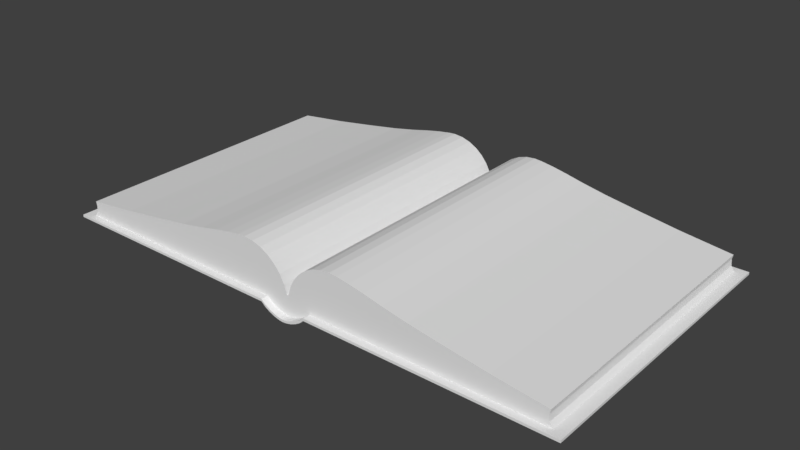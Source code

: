 # Source: CCGD_-_HUD_book_bs_no_camera.blend  (saved by Blender 2.79.0; exported with 4.5.12 LTS)
import bpy
from mathutils import Matrix  # noqa: F401  (used for matrix-valued properties, if any)

bpy.ops.wm.read_factory_settings(use_empty=True)
scene = bpy.context.scene
scene.name = 'Scene'

# ---- collections
col_collection_1 = bpy.data.collections.new('Collection 1'); scene.collection.children.link(col_collection_1)

# ---- materials (node trees are filled in below, after node groups)
mat_material_001 = bpy.data.materials.new('Material.001')
mat_material_001.alpha_threshold = 0.0
mat_material_001.use_transparent_shadow = False
mat_material_001.roughness = 0.5
mat_material_001.specular_intensity = 0.0
mat_material = bpy.data.materials.new('Material')
mat_material.alpha_threshold = 0.0
mat_material.use_transparent_shadow = False
mat_material.roughness = 0.5
mat_material.specular_intensity = 0.0

# ---- material node trees

# ---- world
world_world = bpy.data.worlds.new('World'); scene.world = world_world
world_world.color = (0.04955, 0.04955, 0.04955)
world_world.use_sun_shadow = False
world_world.sun_shadow_jitter_overblur = 0.0
world_world.cycles.sampling_method = 'MANUAL'

# ---- meshes
me_cylinder_001 = bpy.data.meshes.new('Cylinder.001')
me_cylinder_001.from_pydata([(1.0, 0.9989, 3.0), (1.161, 0.986, 3.0), (1.421, 0.9475, 3.0), (1.742, 0.8851, 3.0), (2.117, 0.8012, 3.0), (2.647, 0.6988, 3.0), (3.382, 0.5821, 3.0), (4.237, 0.4554, 3.0), (5.318, 0.3237, 3.0), (0.01921, 0.194, 3.0), (0.07612, 0.3816, 3.0), (0.1685, 0.5545, 3.0), (0.2929, 0.7061, 3.0), (0.4444, 0.8304, 3.0), (0.6173, 0.9228, 3.0), (0.8049, 0.9797, 3.0), (-1.0, 0.9989, 3.0), (-1.161, 0.986, 3.0), (-1.421, 0.9475, 3.0), (-1.742, 0.8851, 3.0), (-2.117, 0.8012, 3.0), (-2.647, 0.6988, 3.0), (-3.382, 0.5821, 3.0), (-4.237, 0.4554, 3.0), (-5.318, 0.3237, 3.0), (-0.01921, 0.194, 3.0), (-0.07612, 0.3816, 3.0), (-0.1685, 0.5545, 3.0), (-0.2929, 0.7061, 3.0), (-0.4444, 0.8304, 3.0), (-0.6173, 0.9228, 3.0), (-0.8049, 0.9797, 3.0), (1.0, 0.9989, 0.0), (1.0, 0.9989, -3.0), (1.161, 0.986, 0.0), (1.161, 0.986, -3.0), (1.421, 0.9475, 0.0), (1.421, 0.9475, -3.0), (1.742, 0.8851, 0.0), (1.742, 0.8851, -3.0), (2.117, 0.8012, 0.0), (2.117, 0.8012, -3.0), (2.647, 0.6988, 0.0), (2.647, 0.6988, -3.0), (3.382, 0.5821, 0.0), (3.382, 0.5821, -3.0), (4.237, 0.4554, 0.0), (4.237, 0.4554, -3.0), (5.318, 0.3237, 0.0), (5.318, 0.3237, -3.0), (0.01921, 0.194, 0.0), (0.01921, 0.194, -3.0), (0.07612, 0.3816, 0.0), (0.07612, 0.3816, -3.0), (0.1685, 0.5545, 0.0), (0.1685, 0.5545, -3.0), (0.2929, 0.7061, 0.0), (0.2929, 0.7061, -3.0), (0.4444, 0.8304, 0.0), (0.4444, 0.8304, -3.0), (0.6173, 0.9228, 0.0), (0.6173, 0.9228, -3.0), (0.8049, 0.9797, 0.0), (0.8049, 0.9797, -3.0), (-1.0, 0.9989, 0.0), (-1.0, 0.9989, -3.0), (-1.161, 0.986, 0.0), (-1.161, 0.986, -3.0), (-1.421, 0.9475, 0.0), (-1.421, 0.9475, -3.0), (-1.742, 0.8851, 0.0), (-1.742, 0.8851, -3.0), (-2.117, 0.8012, 0.0), (-2.117, 0.8012, -3.0), (-2.647, 0.6988, 0.0), (-2.647, 0.6988, -3.0), (-3.382, 0.5821, 0.0), (-3.382, 0.5821, -3.0), (-4.237, 0.4554, 0.0), (-4.237, 0.4554, -3.0), (-5.318, 0.3237, 0.0), (-5.318, 0.3237, -3.0), (-0.01921, 0.194, 0.0), (-0.01921, 0.194, -3.0), (-0.07612, 0.3816, 0.0), (-0.07612, 0.3816, -3.0), (-0.1685, 0.5545, 0.0), (-0.1685, 0.5545, -3.0), (-0.2929, 0.7061, 0.0), (-0.2929, 0.7061, -3.0), (-0.4444, 0.8304, 0.0), (-0.4444, 0.8304, -3.0), (-0.6173, 0.9228, 0.0), (-0.6173, 0.9228, -3.0), (-0.8049, 0.9797, 0.0), (-0.8049, 0.9797, -3.0), (1.0, 0.9979, 3.0), (1.161, 0.985, 3.0), (1.421, 0.9465, 3.0), (1.742, 0.8841, 3.0), (2.117, 0.8002, 3.0), (2.647, 0.6978, 3.0), (3.382, 0.5811, 3.0), (4.237, 0.4544, 3.0), (5.318, 0.3227, 3.0), (0.01921, 0.193, 3.0), (0.07612, 0.3806, 3.0), (0.1685, 0.5535, 3.0), (0.2929, 0.7051, 3.0), (0.4444, 0.8294, 3.0), (0.6173, 0.9218, 3.0), (0.8049, 0.9787, 3.0), (-1.0, 0.9979, 3.0), (-1.161, 0.985, 3.0), (-1.421, 0.9465, 3.0), (-1.742, 0.8841, 3.0), (-2.117, 0.8002, 3.0), (-2.647, 0.6978, 3.0), (-3.382, 0.5811, 3.0), (-4.237, 0.4544, 3.0), (-5.318, 0.3227, 3.0), (-0.01921, 0.193, 3.0), (-0.07612, 0.3806, 3.0), (-0.1685, 0.5535, 3.0), (-0.2929, 0.7051, 3.0), (-0.4444, 0.8294, 3.0), (-0.6173, 0.9218, 3.0), (-0.8049, 0.9787, 3.0), (1.0, 0.9979, 0.0), (1.0, 0.9979, -3.0), (1.161, 0.985, 0.0), (1.161, 0.985, -3.0), (1.421, 0.9465, 0.0), (1.421, 0.9465, -3.0), (1.742, 0.8841, 0.0), (1.742, 0.8841, -3.0), (2.117, 0.8002, 0.0), (2.117, 0.8002, -3.0), (2.647, 0.6978, 0.0), (2.647, 0.6978, -3.0), (3.382, 0.5811, 0.0), (3.382, 0.5811, -3.0), (4.237, 0.4544, 0.0), (4.237, 0.4544, -3.0), (5.318, 0.3227, 0.0), (5.318, 0.3227, -3.0), (0.01921, 0.193, 0.0), (0.01921, 0.193, -3.0), (0.07612, 0.3806, 0.0), (0.07612, 0.3806, -3.0), (0.1685, 0.5535, 0.0), (0.1685, 0.5535, -3.0), (0.2929, 0.7051, 0.0), (0.2929, 0.7051, -3.0), (0.4444, 0.8294, 0.0), (0.4444, 0.8294, -3.0), (0.6173, 0.9218, 0.0), (0.6173, 0.9218, -3.0), (0.8049, 0.9787, 0.0), (0.8049, 0.9787, -3.0), (-1.0, 0.9979, 0.0), (-1.0, 0.9979, -3.0), (-1.161, 0.985, 0.0), (-1.161, 0.985, -3.0), (-1.421, 0.9465, 0.0), (-1.421, 0.9465, -3.0), (-1.742, 0.8841, 0.0), (-1.742, 0.8841, -3.0), (-2.117, 0.8002, 0.0), (-2.117, 0.8002, -3.0), (-2.647, 0.6978, 0.0), (-2.647, 0.6978, -3.0), (-3.382, 0.5811, 0.0), (-3.382, 0.5811, -3.0), (-4.237, 0.4544, 0.0), (-4.237, 0.4544, -3.0), (-5.318, 0.3227, 0.0), (-5.318, 0.3227, -3.0), (-0.01921, 0.193, 0.0), (-0.01921, 0.193, -3.0), (-0.07612, 0.3806, 0.0), (-0.07612, 0.3806, -3.0), (-0.1685, 0.5535, 0.0), (-0.1685, 0.5535, -3.0), (-0.2929, 0.7051, 0.0), (-0.2929, 0.7051, -3.0), (-0.4444, 0.8294, 0.0), (-0.4444, 0.8294, -3.0), (-0.6173, 0.9218, 0.0), (-0.6173, 0.9218, -3.0), (-0.8049, 0.9787, 0.0), (-0.8049, 0.9787, -3.0)], [], [(32, 0, 1, 34), (34, 1, 2, 36), (36, 2, 3, 38), (38, 3, 4, 40), (40, 4, 5, 42), (42, 5, 6, 44), (44, 6, 7, 46), (46, 7, 8, 48), (50, 9, 10, 52), (52, 10, 11, 54), (54, 11, 12, 56), (56, 12, 13, 58), (58, 13, 14, 60), (60, 14, 15, 62), (62, 15, 0, 32), (64, 66, 17, 16), (66, 68, 18, 17), (68, 70, 19, 18), (70, 72, 20, 19), (72, 74, 21, 20), (74, 76, 22, 21), (76, 78, 23, 22), (78, 80, 24, 23), (82, 84, 26, 25), (84, 86, 27, 26), (86, 88, 28, 27), (88, 90, 29, 28), (90, 92, 30, 29), (92, 94, 31, 30), (94, 64, 16, 31), (32, 34, 35, 33), (34, 36, 37, 35), (36, 38, 39, 37), (38, 40, 41, 39), (40, 42, 43, 41), (42, 44, 45, 43), (44, 46, 47, 45), (46, 48, 49, 47), (50, 52, 53, 51), (52, 54, 55, 53), (54, 56, 57, 55), (56, 58, 59, 57), (58, 60, 61, 59), (60, 62, 63, 61), (62, 32, 33, 63), (64, 65, 67, 66), (66, 67, 69, 68), (68, 69, 71, 70), (70, 71, 73, 72), (72, 73, 75, 74), (74, 75, 77, 76), (76, 77, 79, 78), (78, 79, 81, 80), (82, 83, 85, 84), (84, 85, 87, 86), (86, 87, 89, 88), (88, 89, 91, 90), (90, 91, 93, 92), (92, 93, 95, 94), (94, 95, 65, 64), (128, 130, 97, 96), (130, 132, 98, 97), (132, 134, 99, 98), (134, 136, 100, 99), (136, 138, 101, 100), (138, 140, 102, 101), (140, 142, 103, 102), (142, 144, 104, 103), (146, 148, 106, 105), (148, 150, 107, 106), (150, 152, 108, 107), (152, 154, 109, 108), (154, 156, 110, 109), (156, 158, 111, 110), (158, 128, 96, 111), (160, 112, 113, 162), (162, 113, 114, 164), (164, 114, 115, 166), (166, 115, 116, 168), (168, 116, 117, 170), (170, 117, 118, 172), (172, 118, 119, 174), (174, 119, 120, 176), (178, 121, 122, 180), (180, 122, 123, 182), (182, 123, 124, 184), (184, 124, 125, 186), (186, 125, 126, 188), (188, 126, 127, 190), (190, 127, 112, 160), (128, 129, 131, 130), (130, 131, 133, 132), (132, 133, 135, 134), (134, 135, 137, 136), (136, 137, 139, 138), (138, 139, 141, 140), (140, 141, 143, 142), (142, 143, 145, 144), (146, 147, 149, 148), (148, 149, 151, 150), (150, 151, 153, 152), (152, 153, 155, 154), (154, 155, 157, 156), (156, 157, 159, 158), (158, 159, 129, 128), (160, 162, 163, 161), (162, 164, 165, 163), (164, 166, 167, 165), (166, 168, 169, 167), (168, 170, 171, 169), (170, 172, 173, 171), (172, 174, 175, 173), (174, 176, 177, 175), (178, 180, 181, 179), (180, 182, 183, 181), (182, 184, 185, 183), (184, 186, 187, 185), (186, 188, 189, 187), (188, 190, 191, 189), (190, 160, 161, 191)])
_uv = me_cylinder_001.uv_layers.new(name='UVMap')
_uv.uv.foreach_set('vector', [0.1251, 0.2505, 0.1251, 0.0007214, 0.1385, 0.0007213, 0.1385, 0.2505, 0.1385, 0.2505, 0.1385, 0.0007213, 0.1604, 0.0007213, 0.1604, 0.2505, 0.1604, 0.2505, 0.1604, 0.0007213, 0.1876, 0.0007213, 0.1876, 0.2505, 0.1876, 0.2505, 0.1876, 0.0007213, 0.2196, 0.0007213, 0.2196, 0.2505, 0.2196, 0.2505, 0.2196, 0.0007213, 0.2646, 0.0007213, 0.2646, 0.2505, 0.2646, 0.2505, 0.2646, 0.0007213, 0.3266, 0.0007213, 0.3266, 0.2505, 0.3266, 0.2505, 0.3266, 0.0007213, 0.3985, 0.0007213, 0.3985, 0.2505, 0.3985, 0.2505, 0.3985, 0.0007213, 0.4892, 0.0007214, 0.4892, 0.2505, 0.0108, 0.2505, 0.0108, 0.0007213, 0.02712, 0.0007213, 0.02712, 0.2505, 0.02712, 0.2505, 0.02712, 0.0007213, 0.04344, 0.0007213, 0.04344, 0.2505, 0.04344, 0.2505, 0.04344, 0.0007213, 0.05977, 0.0007213, 0.05977, 0.2505, 0.05977, 0.2505, 0.05977, 0.0007213, 0.07609, 0.0007213, 0.07609, 0.2505, 0.07609, 0.2505, 0.07609, 0.0007213, 0.09241, 0.0007213, 0.09241, 0.2505, 0.09241, 0.2505, 0.09241, 0.0007213, 0.1087, 0.0007213, 0.1087, 0.2505, 0.1087, 0.2505, 0.1087, 0.0007213, 0.1251, 0.0007214, 0.1251, 0.2505, 0.8643, 0.2503, 0.8509, 0.2503, 0.8509, 0.0004959, 0.8643, 0.0004959, 0.8509, 0.2503, 0.829, 0.2503, 0.829, 0.0004959, 0.8509, 0.0004959, 0.829, 0.2503, 0.8017, 0.2503, 0.8017, 0.0004959, 0.829, 0.0004959, 0.8017, 0.2503, 0.7698, 0.2503, 0.7698, 0.000496, 0.8017, 0.0004959, 0.7698, 0.2503, 0.7248, 0.2503, 0.7248, 0.0004961, 0.7698, 0.000496, 0.7248, 0.2503, 0.6628, 0.2503, 0.6628, 0.0004961, 0.7248, 0.0004961, 0.6628, 0.2503, 0.5908, 0.2503, 0.5908, 0.0004961, 0.6628, 0.0004961, 0.5908, 0.2503, 0.5002, 0.2503, 0.5002, 0.0004961, 0.5908, 0.0004961, 0.9786, 0.2503, 0.9623, 0.2503, 0.9623, 0.0004959, 0.9786, 0.0004958, 0.9623, 0.2503, 0.946, 0.2503, 0.946, 0.0004959, 0.9623, 0.0004959, 0.946, 0.2503, 0.9296, 0.2503, 0.9296, 0.0004959, 0.946, 0.0004959, 0.9296, 0.2503, 0.9133, 0.2503, 0.9133, 0.0004959, 0.9296, 0.0004959, 0.9133, 0.2503, 0.897, 0.2503, 0.897, 0.0004959, 0.9133, 0.0004959, 0.897, 0.2503, 0.8807, 0.2503, 0.8807, 0.0004959, 0.897, 0.0004959, 0.8807, 0.2503, 0.8643, 0.2503, 0.8643, 0.0004959, 0.8807, 0.0004959, 0.1251, 0.2505, 0.1385, 0.2505, 0.1385, 0.5003, 0.1251, 0.5003, 0.1385, 0.2505, 0.1604, 0.2505, 0.1604, 0.5003, 0.1385, 0.5003, 0.1604, 0.2505, 0.1876, 0.2505, 0.1876, 0.5003, 0.1604, 0.5003, 0.1876, 0.2505, 0.2196, 0.2505, 0.2196, 0.5003, 0.1876, 0.5003, 0.2196, 0.2505, 0.2646, 0.2505, 0.2646, 0.5003, 0.2196, 0.5003, 0.2646, 0.2505, 0.3266, 0.2505, 0.3266, 0.5003, 0.2646, 0.5003, 0.3266, 0.2505, 0.3985, 0.2505, 0.3985, 0.5003, 0.3266, 0.5003, 0.3985, 0.2505, 0.4892, 0.2505, 0.4892, 0.5003, 0.3985, 0.5003, 0.0108, 0.2505, 0.02712, 0.2505, 0.02712, 0.5003, 0.0108, 0.5003, 0.02712, 0.2505, 0.04344, 0.2505, 0.04345, 0.5003, 0.02712, 0.5003, 0.04344, 0.2505, 0.05977, 0.2505, 0.05977, 0.5003, 0.04345, 0.5003, 0.05977, 0.2505, 0.07609, 0.2505, 0.07609, 0.5003, 0.05977, 0.5003, 0.07609, 0.2505, 0.09241, 0.2505, 0.09242, 0.5003, 0.07609, 0.5003, 0.09241, 0.2505, 0.1087, 0.2505, 0.1087, 0.5003, 0.09242, 0.5003, 0.1087, 0.2505, 0.1251, 0.2505, 0.1251, 0.5003, 0.1087, 0.5003, 0.8643, 0.2503, 0.8643, 0.5001, 0.8509, 0.5001, 0.8509, 0.2503, 0.8509, 0.2503, 0.8509, 0.5001, 0.829, 0.5001, 0.829, 0.2503, 0.829, 0.2503, 0.829, 0.5001, 0.8017, 0.5001, 0.8017, 0.2503, 0.8017, 0.2503, 0.8017, 0.5001, 0.7698, 0.5001, 0.7698, 0.2503, 0.7698, 0.2503, 0.7698, 0.5001, 0.7248, 0.5001, 0.7248, 0.2503, 0.7248, 0.2503, 0.7248, 0.5001, 0.6628, 0.5001, 0.6628, 0.2503, 0.6628, 0.2503, 0.6628, 0.5001, 0.5908, 0.5001, 0.5908, 0.2503, 0.5908, 0.2503, 0.5908, 0.5001, 0.5002, 0.5001, 0.5002, 0.2503, 0.9786, 0.2503, 0.9786, 0.5001, 0.9623, 0.5001, 0.9623, 0.2503, 0.9623, 0.2503, 0.9623, 0.5001, 0.946, 0.5001, 0.946, 0.2503, 0.946, 0.2503, 0.946, 0.5001, 0.9296, 0.5001, 0.9296, 0.2503, 0.9296, 0.2503, 0.9296, 0.5001, 0.9133, 0.5001, 0.9133, 0.2503, 0.9133, 0.2503, 0.9133, 0.5001, 0.897, 0.5001, 0.897, 0.2503, 0.897, 0.2503, 0.897, 0.5001, 0.8807, 0.5001, 0.8807, 0.2503, 0.8807, 0.2503, 0.8807, 0.5001, 0.8643, 0.5001, 0.8643, 0.2503, 0.8431, 0.7502, 0.8297, 0.7502, 0.8297, 0.5003, 0.8431, 0.5003, 0.8297, 0.7502, 0.8078, 0.7502, 0.8078, 0.5003, 0.8297, 0.5003, 0.8078, 0.7502, 0.7805, 0.7502, 0.7805, 0.5003, 0.8078, 0.5003, 0.7805, 0.7502, 0.7486, 0.7502, 0.7486, 0.5003, 0.7805, 0.5003, 0.7486, 0.7502, 0.7036, 0.7502, 0.7036, 0.5003, 0.7486, 0.5003, 0.7036, 0.7502, 0.6416, 0.7502, 0.6416, 0.5003, 0.7036, 0.5003, 0.6416, 0.7502, 0.5696, 0.7502, 0.5696, 0.5003, 0.6416, 0.5003, 0.5696, 0.7502, 0.479, 0.7502, 0.479, 0.5003, 0.5696, 0.5003, 0.9574, 0.7502, 0.9411, 0.7502, 0.9411, 0.5003, 0.9574, 0.5003, 0.9411, 0.7502, 0.9247, 0.7502, 0.9247, 0.5003, 0.9411, 0.5003, 0.9247, 0.7502, 0.9084, 0.7502, 0.9084, 0.5003, 0.9247, 0.5003, 0.9084, 0.7502, 0.8921, 0.7502, 0.8921, 0.5003, 0.9084, 0.5003, 0.8921, 0.7502, 0.8758, 0.7502, 0.8758, 0.5003, 0.8921, 0.5003, 0.8758, 0.7502, 0.8595, 0.7502, 0.8595, 0.5003, 0.8758, 0.5003, 0.8595, 0.7502, 0.8431, 0.7502, 0.8431, 0.5003, 0.8595, 0.5003, 0.1145, 0.7502, 0.1145, 0.5003, 0.1279, 0.5003, 0.1279, 0.7502, 0.1279, 0.7502, 0.1279, 0.5003, 0.1498, 0.5003, 0.1498, 0.7502, 0.1498, 0.7502, 0.1498, 0.5003, 0.177, 0.5003, 0.177, 0.7502, 0.177, 0.7502, 0.177, 0.5003, 0.209, 0.5003, 0.209, 0.7502, 0.209, 0.7502, 0.209, 0.5003, 0.254, 0.5003, 0.254, 0.7502, 0.254, 0.7502, 0.254, 0.5003, 0.316, 0.5003, 0.316, 0.7502, 0.316, 0.7502, 0.316, 0.5003, 0.3879, 0.5003, 0.3879, 0.7502, 0.3879, 0.7502, 0.3879, 0.5003, 0.4786, 0.5003, 0.4786, 0.7502, 0.0001956, 0.7502, 0.0001956, 0.5003, 0.01652, 0.5003, 0.01652, 0.7502, 0.01652, 0.7502, 0.01652, 0.5003, 0.03284, 0.5003, 0.03284, 0.7502, 0.03284, 0.7502, 0.03284, 0.5003, 0.04917, 0.5003, 0.04917, 0.7502, 0.04917, 0.7502, 0.04917, 0.5003, 0.06549, 0.5003, 0.06549, 0.7502, 0.06549, 0.7502, 0.06549, 0.5003, 0.08181, 0.5003, 0.08181, 0.7502, 0.08181, 0.7502, 0.08181, 0.5003, 0.09814, 0.5003, 0.09814, 0.7502, 0.09814, 0.7502, 0.09814, 0.5003, 0.1145, 0.5003, 0.1145, 0.7502, 0.8431, 0.7502, 0.8431, 1.0, 0.8297, 1.0, 0.8297, 0.7502, 0.8297, 0.7502, 0.8297, 1.0, 0.8078, 1.0, 0.8078, 0.7502, 0.8078, 0.7502, 0.8078, 1.0, 0.7805, 1.0, 0.7805, 0.7502, 0.7805, 0.7502, 0.7805, 1.0, 0.7486, 1.0, 0.7486, 0.7502, 0.7486, 0.7502, 0.7486, 1.0, 0.7036, 1.0, 0.7036, 0.7502, 0.7036, 0.7502, 0.7036, 1.0, 0.6416, 1.0, 0.6416, 0.7502, 0.6416, 0.7502, 0.6416, 1.0, 0.5696, 1.0, 0.5696, 0.7502, 0.5696, 0.7502, 0.5696, 1.0, 0.479, 1.0, 0.479, 0.7502, 0.9574, 0.7502, 0.9574, 1.0, 0.9411, 1.0, 0.9411, 0.7502, 0.9411, 0.7502, 0.9411, 1.0, 0.9247, 1.0, 0.9247, 0.7502, 0.9247, 0.7502, 0.9247, 1.0, 0.9084, 1.0, 0.9084, 0.7502, 0.9084, 0.7502, 0.9084, 1.0, 0.8921, 1.0, 0.8921, 0.7502, 0.8921, 0.7502, 0.8921, 1.0, 0.8758, 1.0, 0.8758, 0.7502, 0.8758, 0.7502, 0.8758, 1.0, 0.8595, 1.0, 0.8595, 0.7502, 0.8595, 0.7502, 0.8595, 1.0, 0.8431, 1.0, 0.8431, 0.7502, 0.1145, 0.7502, 0.1279, 0.7502, 0.1279, 1.0, 0.1145, 1.0, 0.1279, 0.7502, 0.1498, 0.7502, 0.1498, 1.0, 0.1279, 1.0, 0.1498, 0.7502, 0.177, 0.7502, 0.177, 1.0, 0.1498, 1.0, 0.177, 0.7502, 0.209, 0.7502, 0.209, 1.0, 0.177, 1.0, 0.209, 0.7502, 0.254, 0.7502, 0.254, 1.0, 0.209, 1.0, 0.254, 0.7502, 0.316, 0.7502, 0.316, 1.0, 0.254, 1.0, 0.316, 0.7502, 0.3879, 0.7502, 0.3879, 1.0, 0.316, 1.0, 0.3879, 0.7502, 0.4786, 0.7502, 0.4786, 1.0, 0.3879, 1.0, 0.0001956, 0.7502, 0.01652, 0.7502, 0.01652, 1.0, 0.0001957, 1.0, 0.01652, 0.7502, 0.03284, 0.7502, 0.03284, 1.0, 0.01652, 1.0, 0.03284, 0.7502, 0.04917, 0.7502, 0.04917, 1.0, 0.03284, 1.0, 0.04917, 0.7502, 0.06549, 0.7502, 0.06549, 1.0, 0.04917, 1.0, 0.06549, 0.7502, 0.08181, 0.7502, 0.08181, 1.0, 0.06549, 1.0, 0.08181, 0.7502, 0.09814, 0.7502, 0.09814, 1.0, 0.08181, 1.0, 0.09814, 0.7502, 0.1145, 0.7502, 0.1145, 1.0, 0.09814, 1.0])
me_cylinder_001.materials.append(mat_material_001)
me_cylinder_001.use_remesh_preserve_volume = False
me_cylinder_001.use_remesh_preserve_attributes = False
me_cylinder_001.use_mirror_vertex_groups = False
me_cylinder_001.update()
me_cylinder = bpy.data.meshes.new('Cylinder')
me_cylinder.from_pydata([(1.0, 1.0, 3.0), (1.161, 0.987, 3.0), (1.421, 0.9486, 3.0), (1.742, 0.8862, 3.0), (2.117, 0.8022, 3.0), (2.647, 0.6999, 3.0), (3.382, 0.5831, 3.0), (4.237, 0.4565, 3.0), (5.318, 0.3247, 3.0), (5.38, 5.96e-08, 3.0), (5.309, 0.09975, 3.0), (5.299, 0.2324, 3.0), (0.01921, 0.1951, 3.0), (0.07612, 0.3827, 3.0), (0.1685, 0.5556, 3.0), (0.2929, 0.7071, 3.0), (0.4444, 0.8315, 3.0), (0.6173, 0.9239, 3.0), (0.8049, 0.9808, 3.0), (5.599, 5.96e-08, 3.15), (0.5, 1.013e-06, 3.15), (0.5, 5.364e-07, 3.0), (0.4231, -0.07211, 3.15), (0.4231, -0.07211, 3.0), (0.3154, -0.137, 3.15), (0.3154, -0.137, 3.0), (0.1981, -0.1865, 3.15), (0.1981, -0.1865, 3.0), (0.07986, -0.2158, 3.15), (0.07986, -0.2158, 3.0), (5.599, -0.05, 3.15), (0.5, -0.05, 3.15), (0.4231, -0.1221, 3.15), (0.3154, -0.187, 3.15), (0.1981, -0.2365, 3.15), (0.07986, -0.2658, 3.15), (-1.0, 1.0, 3.0), (-1.161, 0.987, 3.0), (-1.421, 0.9486, 3.0), (-1.742, 0.8862, 3.0), (-2.117, 0.8022, 3.0), (-2.647, 0.6999, 3.0), (-3.382, 0.5831, 3.0), (-4.237, 0.4565, 3.0), (-5.318, 0.3247, 3.0), (-5.38, 5.96e-08, 3.0), (-5.309, 0.09975, 3.0), (-5.299, 0.2324, 3.0), (0.0, 1.013e-06, 3.0), (-0.01921, 0.1951, 3.0), (-0.07612, 0.3827, 3.0), (-0.1685, 0.5556, 3.0), (-0.2929, 0.7071, 3.0), (-0.4444, 0.8315, 3.0), (-0.6173, 0.9239, 3.0), (-0.8049, 0.9808, 3.0), (-5.599, 5.96e-08, 3.15), (-0.5, 1.013e-06, 3.15), (-0.5, 5.364e-07, 3.0), (-0.4231, -0.07211, 3.15), (-0.4231, -0.07211, 3.0), (-0.3154, -0.137, 3.15), (-0.3154, -0.137, 3.0), (-0.1981, -0.1865, 3.15), (-0.1981, -0.1865, 3.0), (-0.07986, -0.2158, 3.15), (-0.07986, -0.2158, 3.0), (0.0, -0.2228, 3.15), (0.0, -0.2228, 3.0), (-5.599, -0.05, 3.15), (-0.5, -0.05, 3.15), (-0.4231, -0.1221, 3.15), (-0.3154, -0.187, 3.15), (-0.1981, -0.2365, 3.15), (-0.07986, -0.2658, 3.15), (0.0, -0.2728, 3.15), (1.0, 1.0, 0.0), (1.0, 1.0, -3.0), (1.161, 0.987, 0.0), (1.161, 0.987, -3.0), (1.421, 0.9486, 0.0), (1.421, 0.9486, -3.0), (1.742, 0.8862, 0.0), (1.742, 0.8862, -3.0), (2.117, 0.8022, 0.0), (2.117, 0.8022, -3.0), (2.647, 0.6999, 0.0), (2.647, 0.6999, -3.0), (3.382, 0.5831, 0.0), (3.382, 0.5831, -3.0), (4.237, 0.4565, 0.0), (4.237, 0.4565, -3.0), (5.318, 0.3247, 0.0), (5.318, 0.3247, -3.0), (5.38, 5.96e-08, -3.0), (5.38, 0.0, 0.0), (5.309, 0.09975, 0.0), (5.309, 0.09975, -3.0), (5.299, 0.2324, -3.0), (5.299, 0.2324, 0.0), (0.01921, 0.1951, 0.0), (0.01921, 0.1951, -3.0), (0.07612, 0.3827, 0.0), (0.07612, 0.3827, -3.0), (0.1685, 0.5556, 0.0), (0.1685, 0.5556, -3.0), (0.2929, 0.7071, 0.0), (0.2929, 0.7071, -3.0), (0.4444, 0.8315, 0.0), (0.4444, 0.8315, -3.0), (0.6173, 0.9239, 0.0), (0.6173, 0.9239, -3.0), (0.8049, 0.9808, 0.0), (0.8049, 0.9808, -3.0), (5.599, 5.96e-08, -3.15), (5.599, 0.0, 0.0), (0.5, 1.013e-06, -3.15), (0.5, 5.364e-07, -3.0), (0.4231, -0.07211, -3.15), (0.4231, -0.07211, -3.0), (0.3154, -0.137, -3.15), (0.3154, -0.137, -3.0), (0.1981, -0.1865, -3.15), (0.1981, -0.1865, -3.0), (0.07986, -0.2158, -3.15), (0.07986, -0.2158, -3.0), (5.599, -0.05, -3.15), (5.599, -0.05, 0.0), (0.5, -0.05, -3.15), (0.4231, -0.1221, -3.15), (0.3154, -0.187, -3.15), (0.1981, -0.2365, -3.15), (0.07986, -0.2658, -3.15), (-1.0, 1.0, 0.0), (-1.0, 1.0, -3.0), (-1.161, 0.987, 0.0), (-1.161, 0.987, -3.0), (-1.421, 0.9486, 0.0), (-1.421, 0.9486, -3.0), (-1.742, 0.8862, 0.0), (-1.742, 0.8862, -3.0), (-2.117, 0.8022, 0.0), (-2.117, 0.8022, -3.0), (-2.647, 0.6999, 0.0), (-2.647, 0.6999, -3.0), (-3.382, 0.5831, 0.0), (-3.382, 0.5831, -3.0), (-4.237, 0.4565, 0.0), (-4.237, 0.4565, -3.0), (-5.318, 0.3247, 0.0), (-5.318, 0.3247, -3.0), (-5.38, 5.96e-08, -3.0), (-5.38, 0.0, 0.0), (-5.309, 0.09975, 0.0), (-5.309, 0.09975, -3.0), (-5.299, 0.2324, -3.0), (-5.299, 0.2324, 0.0), (0.0, 1.013e-06, 0.0), (0.0, 1.013e-06, -3.0), (-0.01921, 0.1951, 0.0), (-0.01921, 0.1951, -3.0), (-0.07612, 0.3827, 0.0), (-0.07612, 0.3827, -3.0), (-0.1685, 0.5556, 0.0), (-0.1685, 0.5556, -3.0), (-0.2929, 0.7071, 0.0), (-0.2929, 0.7071, -3.0), (-0.4444, 0.8315, 0.0), (-0.4444, 0.8315, -3.0), (-0.6173, 0.9239, 0.0), (-0.6173, 0.9239, -3.0), (-0.8049, 0.9808, 0.0), (-0.8049, 0.9808, -3.0), (-5.599, 5.96e-08, -3.15), (-5.599, 0.0, 0.0), (-0.5, 1.013e-06, -3.15), (-0.5, 5.364e-07, -3.0), (-0.4231, -0.07211, -3.15), (-0.4231, -0.07211, -3.0), (-0.3154, -0.137, -3.15), (-0.3154, -0.137, -3.0), (-0.1981, -0.1865, -3.15), (-0.1981, -0.1865, -3.0), (-0.07986, -0.2158, -3.15), (-0.07986, -0.2158, -3.0), (0.0, -0.2228, -3.15), (0.0, -0.2228, -3.0), (-5.599, -0.05, -3.15), (-5.599, -0.05, 0.0), (-0.5, -0.05, -3.15), (-0.4231, -0.1221, -3.15), (-0.3154, -0.187, -3.15), (-0.1981, -0.2365, -3.15), (-0.07986, -0.2658, -3.15), (0.0, -0.2728, -3.15)], [(48, 157), (157, 100), (157, 159), (158, 157)], [(76, 0, 1, 78), (78, 1, 2, 80), (80, 2, 3, 82), (82, 3, 4, 84), (84, 4, 5, 86), (86, 5, 6, 88), (88, 6, 7, 90), (90, 7, 8, 92), (96, 10, 9, 95), (99, 11, 10, 96), (92, 8, 11, 99), (48, 12, 49), (100, 12, 13, 102), (102, 13, 14, 104), (104, 14, 15, 106), (106, 15, 16, 108), (108, 16, 17, 110), (110, 17, 18, 112), (112, 18, 0, 76), (20, 19, 9, 21), (95, 9, 19, 115), (20, 21, 23, 22), (22, 23, 25, 24), (24, 25, 27, 26), (26, 27, 29, 28), (28, 29, 68, 67), (115, 19, 30, 127), (22, 24, 33, 32), (28, 67, 75, 35), (24, 26, 34, 33), (19, 20, 31, 30), (20, 22, 32, 31), (26, 28, 35, 34), (10, 11, 13, 12), (11, 8, 14, 13), (8, 7, 15, 14), (7, 6, 16, 15), (6, 5, 17, 16), (5, 4, 18, 17), (4, 3, 0, 18), (1, 0, 3, 2), (133, 135, 37, 36), (135, 137, 38, 37), (137, 139, 39, 38), (139, 141, 40, 39), (141, 143, 41, 40), (143, 145, 42, 41), (145, 147, 43, 42), (147, 149, 44, 43), (153, 152, 45, 46), (156, 153, 46, 47), (149, 156, 47, 44), (158, 160, 101), (159, 161, 50, 49), (161, 163, 51, 50), (163, 165, 52, 51), (165, 167, 53, 52), (167, 169, 54, 53), (169, 171, 55, 54), (171, 133, 36, 55), (57, 58, 45, 56), (152, 174, 56, 45), (57, 59, 60, 58), (59, 61, 62, 60), (61, 63, 64, 62), (63, 65, 66, 64), (65, 67, 68, 66), (174, 188, 69, 56), (59, 71, 72, 61), (65, 74, 75, 67), (61, 72, 73, 63), (56, 69, 70, 57), (57, 70, 71, 59), (63, 73, 74, 65), (46, 49, 50, 47), (47, 50, 51, 44), (44, 51, 52, 43), (43, 52, 53, 42), (42, 53, 54, 41), (41, 54, 55, 40), (40, 55, 36, 39), (37, 38, 39, 36), (76, 78, 79, 77), (78, 80, 81, 79), (80, 82, 83, 81), (82, 84, 85, 83), (84, 86, 87, 85), (86, 88, 89, 87), (88, 90, 91, 89), (90, 92, 93, 91), (96, 95, 94, 97), (99, 96, 97, 98), (92, 99, 98, 93), (100, 101, 160, 159), (100, 102, 103, 101), (102, 104, 105, 103), (104, 106, 107, 105), (106, 108, 109, 107), (108, 110, 111, 109), (110, 112, 113, 111), (112, 76, 77, 113), (116, 117, 94, 114), (95, 115, 114, 94), (116, 118, 119, 117), (118, 120, 121, 119), (120, 122, 123, 121), (122, 124, 125, 123), (124, 185, 186, 125), (115, 127, 126, 114), (118, 129, 130, 120), (124, 132, 194, 185), (120, 130, 131, 122), (114, 126, 128, 116), (116, 128, 129, 118), (122, 131, 132, 124), (97, 101, 103, 98), (98, 103, 105, 93), (93, 105, 107, 91), (91, 107, 109, 89), (89, 109, 111, 87), (87, 111, 113, 85), (85, 113, 77, 83), (79, 81, 83, 77), (133, 134, 136, 135), (135, 136, 138, 137), (137, 138, 140, 139), (139, 140, 142, 141), (141, 142, 144, 143), (143, 144, 146, 145), (145, 146, 148, 147), (147, 148, 150, 149), (153, 154, 151, 152), (156, 155, 154, 153), (149, 150, 155, 156), (100, 159, 49, 12), (159, 160, 162, 161), (161, 162, 164, 163), (163, 164, 166, 165), (165, 166, 168, 167), (167, 168, 170, 169), (169, 170, 172, 171), (171, 172, 134, 133), (175, 173, 151, 176), (152, 151, 173, 174), (175, 176, 178, 177), (177, 178, 180, 179), (179, 180, 182, 181), (181, 182, 184, 183), (183, 184, 186, 185), (174, 173, 187, 188), (177, 179, 191, 190), (183, 185, 194, 193), (179, 181, 192, 191), (173, 175, 189, 187), (175, 177, 190, 189), (181, 183, 193, 192), (154, 155, 162, 160), (155, 150, 164, 162), (150, 148, 166, 164), (148, 146, 168, 166), (146, 144, 170, 168), (144, 142, 172, 170), (142, 140, 134, 172), (136, 134, 140, 138), (10, 12, 21, 9), (12, 48, 21), (48, 49, 58), (45, 58, 49, 46), (48, 23, 21), (23, 48, 25), (27, 25, 48), (48, 58, 60), (60, 62, 48), (64, 48, 62), (66, 48, 64), (68, 48, 66), (68, 29, 48), (29, 27, 48), (158, 176, 160), (158, 101, 117), (151, 154, 160, 176), (94, 117, 101, 97), (158, 117, 119), (119, 121, 158), (123, 158, 121), (125, 158, 123), (186, 158, 125), (186, 184, 158), (184, 182, 158), (182, 180, 158), (180, 178, 158), (158, 178, 176), (30, 31, 128, 126, 127), (31, 32, 129, 128), (32, 33, 130, 129), (33, 34, 131, 130), (34, 35, 132, 131), (35, 75, 194, 132), (74, 193, 194, 75), (73, 192, 193, 74), (72, 191, 192, 73), (71, 190, 191, 72), (70, 189, 190, 71), (69, 188, 187, 189, 70)])
_uv = me_cylinder.uv_layers.new(name='UVMap')
_uv.uv.foreach_set('vector', [0.4965, 0.2022, 0.4965, 0.02134, 0.5063, 0.02134, 0.5063, 0.2022, 0.5063, 0.2022, 0.5063, 0.02134, 0.5221, 0.02134, 0.5221, 0.2022, 0.5221, 0.2022, 0.5221, 0.02134, 0.5418, 0.02134, 0.5418, 0.2022, 0.5418, 0.2022, 0.5418, 0.02134, 0.565, 0.02134, 0.565, 0.2022, 0.565, 0.2022, 0.565, 0.02134, 0.5975, 0.02134, 0.5975, 0.2022, 0.5975, 0.2022, 0.5975, 0.02134, 0.6424, 0.02134, 0.6424, 0.2022, 0.6424, 0.2022, 0.6424, 0.02134, 0.6945, 0.02134, 0.6945, 0.2022, 0.6945, 0.2022, 0.6945, 0.02134, 0.7601, 0.02134, 0.7601, 0.2022, 0.9284, 0.6852, 0.9284, 0.5182, 0.9352, 0.5182, 0.9352, 0.6852, 0.921, 0.6852, 0.921, 0.5182, 0.9284, 0.5182, 0.9284, 0.6852, 0.9157, 0.6852, 0.9157, 0.5182, 0.921, 0.5182, 0.921, 0.6852, 0.868, 0.683, 0.8571, 0.6841, 0.8571, 0.682, 0.4138, 0.2022, 0.4138, 0.02134, 0.4256, 0.02134, 0.4256, 0.2022, 0.4256, 0.2022, 0.4256, 0.02134, 0.4375, 0.02134, 0.4375, 0.2022, 0.4375, 0.2022, 0.4375, 0.02134, 0.4493, 0.02134, 0.4493, 0.2022, 0.4493, 0.2022, 0.4493, 0.02134, 0.4611, 0.02134, 0.4611, 0.2022, 0.4611, 0.2022, 0.4611, 0.02134, 0.4729, 0.02134, 0.4729, 0.2022, 0.4729, 0.2022, 0.4729, 0.02134, 0.4847, 0.02134, 0.4847, 0.2022, 0.4847, 0.2022, 0.4847, 0.02134, 0.4965, 0.02134, 0.4965, 0.2022, 0.4353, 0.5229, 0.7334, 0.5276, 0.7204, 0.5362, 0.4351, 0.5318, 0.7215, 0.7139, 0.7204, 0.5362, 0.7334, 0.5276, 0.7347, 0.7139, 0.4353, 0.5229, 0.4351, 0.5318, 0.4289, 0.5318, 0.4291, 0.5227, 0.4291, 0.5227, 0.4289, 0.5318, 0.4212, 0.5317, 0.4214, 0.5224, 0.4214, 0.5224, 0.4212, 0.5317, 0.4133, 0.5318, 0.4134, 0.5221, 0.4134, 0.5221, 0.4133, 0.5318, 0.4056, 0.5319, 0.4054, 0.5218, 0.4054, 0.5218, 0.4056, 0.5319, 0.3997, 0.532, 0.3998, 0.5218, 0.9475, 0.6854, 0.9472, 0.8526, 0.9443, 0.8526, 0.9446, 0.6854, 0.772, 0.7126, 0.7767, 0.7049, 0.7803, 0.7049, 0.7756, 0.7126, 0.7823, 0.688, 0.7828, 0.6823, 0.7864, 0.6823, 0.7859, 0.688, 0.7767, 0.7049, 0.7802, 0.6965, 0.7838, 0.6965, 0.7803, 0.7049, 0.7656, 0.9238, 0.7668, 0.7182, 0.7704, 0.7182, 0.7692, 0.9238, 0.7668, 0.7182, 0.772, 0.7126, 0.7756, 0.7126, 0.7704, 0.7182, 0.7802, 0.6965, 0.7823, 0.688, 0.7859, 0.688, 0.7838, 0.6965, 0.8624, 0.9785, 0.855, 0.978, 0.8467, 0.6873, 0.8571, 0.6841, 0.855, 0.978, 0.8499, 0.979, 0.8371, 0.6924, 0.8467, 0.6873, 0.8499, 0.979, 0.8426, 0.9189, 0.8286, 0.6993, 0.8371, 0.6924, 0.8426, 0.9189, 0.8355, 0.8713, 0.8217, 0.7078, 0.8286, 0.6993, 0.8355, 0.8713, 0.829, 0.8304, 0.8166, 0.7174, 0.8217, 0.7078, 0.829, 0.8304, 0.8233, 0.8008, 0.8134, 0.7278, 0.8166, 0.7174, 0.8233, 0.8008, 0.8187, 0.78, 0.8123, 0.7387, 0.8134, 0.7278, 0.813, 0.7476, 0.8123, 0.7387, 0.8187, 0.78, 0.8152, 0.7621, 0.328, 0.2022, 0.3182, 0.2022, 0.3182, 0.02133, 0.328, 0.02133, 0.3182, 0.2022, 0.3024, 0.2022, 0.3024, 0.02133, 0.3182, 0.02133, 0.3024, 0.2022, 0.2826, 0.2022, 0.2826, 0.02133, 0.3024, 0.02133, 0.2826, 0.2022, 0.2595, 0.2022, 0.2595, 0.02133, 0.2826, 0.02133, 0.2595, 0.2022, 0.227, 0.2022, 0.227, 0.02133, 0.2595, 0.02133, 0.227, 0.2022, 0.1821, 0.2022, 0.1821, 0.02133, 0.227, 0.02133, 0.1821, 0.2022, 0.13, 0.2022, 0.13, 0.02133, 0.1821, 0.02133, 0.13, 0.2022, 0.06434, 0.2022, 0.06434, 0.02133, 0.13, 0.02133, 0.9284, 0.6852, 0.9352, 0.6852, 0.9352, 0.8522, 0.9284, 0.8522, 0.921, 0.6852, 0.9284, 0.6852, 0.9284, 0.8522, 0.921, 0.8522, 0.9157, 0.6852, 0.921, 0.6852, 0.921, 0.8522, 0.9157, 0.8522, 0.868, 0.683, 0.8571, 0.6841, 0.8571, 0.682, 0.4107, 0.2022, 0.3989, 0.2022, 0.3989, 0.02133, 0.4107, 0.02133, 0.3989, 0.2022, 0.387, 0.2022, 0.387, 0.02133, 0.3989, 0.02133, 0.387, 0.2022, 0.3752, 0.2022, 0.3752, 0.02133, 0.387, 0.02133, 0.3752, 0.2022, 0.3634, 0.2022, 0.3634, 0.02133, 0.3752, 0.02133, 0.3634, 0.2022, 0.3516, 0.2022, 0.3516, 0.02133, 0.3634, 0.02133, 0.3516, 0.2022, 0.3398, 0.2022, 0.3398, 0.02133, 0.3516, 0.02133, 0.3398, 0.2022, 0.328, 0.2022, 0.328, 0.02133, 0.3398, 0.02133, 0.3639, 0.5223, 0.364, 0.5316, 0.06465, 0.531, 0.05127, 0.5218, 0.06426, 0.7144, 0.05088, 0.7143, 0.05127, 0.5218, 0.06465, 0.531, 0.3639, 0.5223, 0.3704, 0.5223, 0.3704, 0.5316, 0.364, 0.5316, 0.3704, 0.5223, 0.3782, 0.5221, 0.3782, 0.5316, 0.3704, 0.5316, 0.3782, 0.5221, 0.3862, 0.522, 0.3862, 0.5316, 0.3782, 0.5316, 0.3862, 0.522, 0.3942, 0.5218, 0.3939, 0.5319, 0.3862, 0.5316, 0.3942, 0.5218, 0.3998, 0.5218, 0.3997, 0.532, 0.3939, 0.5319, 0.9443, 0.6854, 0.9472, 0.6854, 0.9475, 0.8526, 0.9446, 0.8526, 0.772, 0.6519, 0.7756, 0.6519, 0.7803, 0.6596, 0.7767, 0.6596, 0.7823, 0.6765, 0.7859, 0.6765, 0.7864, 0.6823, 0.7828, 0.6823, 0.7767, 0.6596, 0.7803, 0.6596, 0.7838, 0.668, 0.7802, 0.668, 0.7653, 0.4407, 0.7689, 0.4407, 0.7704, 0.6464, 0.7668, 0.6464, 0.7668, 0.6464, 0.7704, 0.6464, 0.7756, 0.6519, 0.772, 0.6519, 0.7802, 0.668, 0.7838, 0.668, 0.7859, 0.6765, 0.7823, 0.6765, 0.8624, 0.3875, 0.8571, 0.682, 0.8467, 0.6788, 0.855, 0.3881, 0.855, 0.3881, 0.8467, 0.6788, 0.8371, 0.6736, 0.8499, 0.387, 0.8499, 0.387, 0.8371, 0.6736, 0.8286, 0.6667, 0.8426, 0.4472, 0.8426, 0.4472, 0.8286, 0.6667, 0.8217, 0.6583, 0.8355, 0.4948, 0.8355, 0.4948, 0.8217, 0.6583, 0.8166, 0.6487, 0.829, 0.5357, 0.829, 0.5357, 0.8166, 0.6487, 0.8134, 0.6382, 0.8233, 0.5652, 0.8233, 0.5652, 0.8134, 0.6382, 0.8123, 0.6274, 0.8187, 0.586, 0.813, 0.6184, 0.8152, 0.6039, 0.8187, 0.586, 0.8123, 0.6274, 0.4965, 0.2022, 0.5063, 0.2022, 0.5063, 0.383, 0.4965, 0.383, 0.5063, 0.2022, 0.5221, 0.2022, 0.5221, 0.383, 0.5063, 0.383, 0.5221, 0.2022, 0.5418, 0.2022, 0.5418, 0.383, 0.5221, 0.383, 0.5418, 0.2022, 0.565, 0.2022, 0.565, 0.383, 0.5418, 0.383, 0.565, 0.2022, 0.5975, 0.2022, 0.5975, 0.383, 0.565, 0.383, 0.5975, 0.2022, 0.6424, 0.2022, 0.6424, 0.383, 0.5975, 0.383, 0.6424, 0.2022, 0.6945, 0.2022, 0.6945, 0.383, 0.6424, 0.383, 0.6945, 0.2022, 0.7601, 0.2022, 0.7601, 0.383, 0.6945, 0.383, 0.9284, 0.6852, 0.9352, 0.6852, 0.9352, 0.8522, 0.9284, 0.8522, 0.921, 0.6852, 0.9284, 0.6852, 0.9284, 0.8522, 0.921, 0.8522, 0.9157, 0.6852, 0.921, 0.6852, 0.921, 0.8522, 0.9157, 0.8522, 0.4138, 0.2022, 0.4138, 0.383, 0.4107, 0.383, 0.4107, 0.2022, 0.4138, 0.2022, 0.4256, 0.2022, 0.4256, 0.383, 0.4138, 0.383, 0.4256, 0.2022, 0.4375, 0.2022, 0.4375, 0.383, 0.4256, 0.383, 0.4375, 0.2022, 0.4493, 0.2022, 0.4493, 0.383, 0.4375, 0.383, 0.4493, 0.2022, 0.4611, 0.2022, 0.4611, 0.383, 0.4493, 0.383, 0.4611, 0.2022, 0.4729, 0.2022, 0.4729, 0.383, 0.4611, 0.383, 0.4729, 0.2022, 0.4847, 0.2022, 0.4847, 0.383, 0.4729, 0.383, 0.4847, 0.2022, 0.4965, 0.2022, 0.4965, 0.383, 0.4847, 0.383, 0.4344, 0.9109, 0.4354, 0.9017, 0.7224, 0.8988, 0.7359, 0.9076, 0.7215, 0.7139, 0.7347, 0.7139, 0.7359, 0.9076, 0.7224, 0.8988, 0.4344, 0.9109, 0.4274, 0.91, 0.4284, 0.8999, 0.4354, 0.9017, 0.4274, 0.91, 0.4197, 0.9093, 0.4202, 0.8997, 0.4284, 0.8999, 0.4197, 0.9093, 0.4118, 0.9091, 0.4121, 0.8994, 0.4202, 0.8997, 0.4118, 0.9091, 0.4039, 0.9091, 0.4043, 0.8991, 0.4121, 0.8994, 0.4039, 0.9091, 0.3984, 0.9091, 0.3985, 0.8989, 0.4043, 0.8991, 0.9475, 0.6854, 0.9446, 0.6854, 0.9443, 0.5182, 0.9472, 0.5182, 0.772, 0.6519, 0.7756, 0.6519, 0.7803, 0.6596, 0.7767, 0.6596, 0.7823, 0.6765, 0.7859, 0.6765, 0.7864, 0.6823, 0.7828, 0.6823, 0.7767, 0.6596, 0.7803, 0.6596, 0.7838, 0.668, 0.7802, 0.668, 0.7653, 0.4407, 0.7689, 0.4407, 0.7704, 0.6464, 0.7668, 0.6464, 0.7668, 0.6464, 0.7704, 0.6464, 0.7756, 0.6519, 0.772, 0.6519, 0.7802, 0.668, 0.7838, 0.668, 0.7859, 0.6765, 0.7823, 0.6765, 0.8624, 0.3875, 0.8571, 0.682, 0.8467, 0.6788, 0.855, 0.3881, 0.855, 0.3881, 0.8467, 0.6788, 0.8371, 0.6736, 0.8499, 0.387, 0.8499, 0.387, 0.8371, 0.6736, 0.8286, 0.6667, 0.8426, 0.4472, 0.8426, 0.4472, 0.8286, 0.6667, 0.8217, 0.6583, 0.8355, 0.4948, 0.8355, 0.4948, 0.8217, 0.6583, 0.8166, 0.6487, 0.829, 0.5357, 0.829, 0.5357, 0.8166, 0.6487, 0.8134, 0.6382, 0.8233, 0.5652, 0.8233, 0.5652, 0.8134, 0.6382, 0.8123, 0.6274, 0.8187, 0.586, 0.813, 0.6184, 0.8152, 0.6039, 0.8187, 0.586, 0.8123, 0.6274, 0.328, 0.2022, 0.328, 0.383, 0.3182, 0.383, 0.3182, 0.2022, 0.3182, 0.2022, 0.3182, 0.383, 0.3024, 0.383, 0.3024, 0.2022, 0.3024, 0.2022, 0.3024, 0.383, 0.2826, 0.383, 0.2826, 0.2022, 0.2826, 0.2022, 0.2826, 0.383, 0.2595, 0.383, 0.2595, 0.2022, 0.2595, 0.2022, 0.2595, 0.383, 0.227, 0.383, 0.227, 0.2022, 0.227, 0.2022, 0.227, 0.383, 0.1821, 0.383, 0.1821, 0.2022, 0.1821, 0.2022, 0.1821, 0.383, 0.13, 0.383, 0.13, 0.2022, 0.13, 0.2022, 0.13, 0.383, 0.06434, 0.383, 0.06434, 0.2022, 0.9284, 0.6852, 0.9284, 0.5182, 0.9352, 0.5182, 0.9352, 0.6852, 0.921, 0.6852, 0.921, 0.5182, 0.9284, 0.5182, 0.9284, 0.6852, 0.9157, 0.6852, 0.9157, 0.5182, 0.921, 0.5182, 0.921, 0.6852, 0.4138, 0.2022, 0.4107, 0.2022, 0.4107, 0.02133, 0.4138, 0.02134, 0.4107, 0.2022, 0.4107, 0.383, 0.3989, 0.383, 0.3989, 0.2022, 0.3989, 0.2022, 0.3989, 0.383, 0.387, 0.383, 0.387, 0.2022, 0.387, 0.2022, 0.387, 0.383, 0.3752, 0.383, 0.3752, 0.2022, 0.3752, 0.2022, 0.3752, 0.383, 0.3634, 0.383, 0.3634, 0.2022, 0.3634, 0.2022, 0.3634, 0.383, 0.3516, 0.383, 0.3516, 0.2022, 0.3516, 0.2022, 0.3516, 0.383, 0.3398, 0.383, 0.3398, 0.2022, 0.3398, 0.2022, 0.3398, 0.383, 0.328, 0.383, 0.328, 0.2022, 0.3626, 0.9083, 0.05007, 0.9069, 0.06351, 0.8977, 0.3627, 0.899, 0.06426, 0.7144, 0.06351, 0.8977, 0.05007, 0.9069, 0.05088, 0.7143, 0.3626, 0.9083, 0.3627, 0.899, 0.3692, 0.8991, 0.3691, 0.9084, 0.3691, 0.9084, 0.3692, 0.8991, 0.377, 0.8991, 0.3769, 0.9085, 0.3769, 0.9085, 0.377, 0.8991, 0.385, 0.8991, 0.3849, 0.9088, 0.3849, 0.9088, 0.385, 0.8991, 0.3927, 0.899, 0.3928, 0.909, 0.3928, 0.909, 0.3927, 0.899, 0.3985, 0.8989, 0.3984, 0.9091, 0.9443, 0.6854, 0.9446, 0.5182, 0.9475, 0.5182, 0.9472, 0.6854, 0.772, 0.7126, 0.7767, 0.7049, 0.7803, 0.7049, 0.7756, 0.7126, 0.7823, 0.688, 0.7828, 0.6823, 0.7864, 0.6823, 0.7859, 0.688, 0.7767, 0.7049, 0.7802, 0.6965, 0.7838, 0.6965, 0.7803, 0.7049, 0.7656, 0.9238, 0.7668, 0.7182, 0.7704, 0.7182, 0.7692, 0.9238, 0.7668, 0.7182, 0.772, 0.7126, 0.7756, 0.7126, 0.7704, 0.7182, 0.7802, 0.6965, 0.7823, 0.688, 0.7859, 0.688, 0.7838, 0.6965, 0.8624, 0.9785, 0.855, 0.978, 0.8467, 0.6873, 0.8571, 0.6841, 0.855, 0.978, 0.8499, 0.979, 0.8371, 0.6924, 0.8467, 0.6873, 0.8499, 0.979, 0.8426, 0.9189, 0.8286, 0.6993, 0.8371, 0.6924, 0.8426, 0.9189, 0.8355, 0.8713, 0.8217, 0.7078, 0.8286, 0.6993, 0.8355, 0.8713, 0.829, 0.8304, 0.8166, 0.7174, 0.8217, 0.7078, 0.829, 0.8304, 0.8233, 0.8008, 0.8134, 0.7278, 0.8166, 0.7174, 0.8233, 0.8008, 0.8187, 0.78, 0.8123, 0.7387, 0.8134, 0.7278, 0.813, 0.7476, 0.8123, 0.7387, 0.8187, 0.78, 0.8152, 0.7621, 0.8624, 0.9785, 0.8571, 0.6841, 0.868, 0.7109, 0.868, 0.9825, 0.8571, 0.6841, 0.868, 0.683, 0.868, 0.7109, 0.868, 0.683, 0.8571, 0.682, 0.868, 0.6552, 0.868, 0.3836, 0.868, 0.6552, 0.8571, 0.682, 0.8624, 0.3875, 0.868, 0.683, 0.872, 0.7066, 0.868, 0.7109, 0.872, 0.7066, 0.868, 0.683, 0.8756, 0.7006, 0.8784, 0.6941, 0.8756, 0.7006, 0.868, 0.683, 0.868, 0.683, 0.868, 0.6552, 0.872, 0.6595, 0.872, 0.6595, 0.8756, 0.6655, 0.868, 0.683, 0.8784, 0.672, 0.868, 0.683, 0.8756, 0.6655, 0.88, 0.6786, 0.868, 0.683, 0.8784, 0.672, 0.8804, 0.683, 0.868, 0.683, 0.88, 0.6786, 0.8804, 0.683, 0.88, 0.6875, 0.868, 0.683, 0.88, 0.6875, 0.8784, 0.6941, 0.868, 0.683, 0.868, 0.683, 0.868, 0.7109, 0.8571, 0.6841, 0.868, 0.683, 0.8571, 0.682, 0.868, 0.6552, 0.868, 0.9825, 0.8624, 0.9785, 0.8571, 0.6841, 0.868, 0.7109, 0.868, 0.3836, 0.868, 0.6552, 0.8571, 0.682, 0.8624, 0.3875, 0.868, 0.683, 0.868, 0.6552, 0.872, 0.6595, 0.872, 0.6595, 0.8756, 0.6655, 0.868, 0.683, 0.8784, 0.672, 0.868, 0.683, 0.8756, 0.6655, 0.88, 0.6786, 0.868, 0.683, 0.8784, 0.672, 0.8804, 0.683, 0.868, 0.683, 0.88, 0.6786, 0.8804, 0.683, 0.88, 0.6875, 0.868, 0.683, 0.88, 0.6875, 0.8784, 0.6941, 0.868, 0.683, 0.8784, 0.6941, 0.8756, 0.7006, 0.868, 0.683, 0.8756, 0.7006, 0.872, 0.7066, 0.868, 0.683, 0.868, 0.683, 0.872, 0.7066, 0.868, 0.7109, 0.7161, 0.8933, 0.428, 0.8933, 0.428, 0.5374, 0.7161, 0.5374, 0.7161, 0.7153, 0.428, 0.8933, 0.4218, 0.8933, 0.4218, 0.5373, 0.428, 0.5374, 0.4218, 0.8933, 0.4147, 0.8933, 0.4147, 0.5374, 0.4218, 0.5373, 0.4147, 0.8933, 0.4075, 0.8933, 0.4075, 0.5374, 0.4147, 0.5374, 0.4075, 0.8933, 0.4006, 0.8933, 0.4006, 0.5374, 0.4075, 0.5374, 0.4006, 0.8933, 0.3944, 0.8933, 0.3944, 0.5373, 0.4006, 0.5374, 0.3882, 0.8933, 0.3882, 0.5373, 0.3944, 0.5373, 0.3944, 0.8933, 0.3813, 0.8933, 0.3813, 0.5373, 0.3882, 0.5373, 0.3882, 0.8933, 0.3741, 0.8933, 0.3741, 0.5373, 0.3813, 0.5373, 0.3813, 0.8933, 0.367, 0.8933, 0.367, 0.5373, 0.3741, 0.5373, 0.3741, 0.8933, 0.3608, 0.8933, 0.3608, 0.5374, 0.367, 0.5373, 0.367, 0.8933, 0.07273, 0.8933, 0.07273, 0.7153, 0.07273, 0.5374, 0.3608, 0.5374, 0.3608, 0.8933])
me_cylinder.materials.append(mat_material)
me_cylinder.use_remesh_preserve_volume = False
me_cylinder.use_remesh_preserve_attributes = False
me_cylinder.use_mirror_vertex_groups = False
me_cylinder.update()

# ---- objects
ob_pages = bpy.data.objects.new('Pages', me_cylinder_001)
ob_book = bpy.data.objects.new('Book', me_cylinder)

# ---- transforms, parenting, visibility, modifiers, constraints
ob_pages.location = (0.0, 0.0, 0.0)
ob_pages.rotation_euler = (1.571, -0.0, 0.0)
ob_pages.lineart.crease_threshold = 0.0
ob_book.location = (0.0, 0.0, 0.0)
ob_book.rotation_euler = (1.571, -0.0, 0.0)
ob_book.lineart.crease_threshold = 0.0

# ---- collection membership
col_collection_1.objects.link(ob_pages)
col_collection_1.objects.link(ob_book)

# ---- scene / render settings (as saved in the file)
scene.frame_start = 1; scene.frame_end = 250; scene.frame_set(0)
scene.render.engine = 'BLENDER_EEVEE_NEXT'
scene.render.resolution_percentage = 50
scene.render.dither_intensity = 0.0
scene.cycles.use_denoising = False
scene.cycles.samples = 128
scene.cycles.sampling_pattern = 'TABULATED_SOBOL'
scene.cycles.use_adaptive_sampling = False
scene.cycles.use_light_tree = False
scene.cycles.blur_glossy = 0.0
scene.cycles.sample_clamp_indirect = 0.0
scene.view_settings.view_transform = 'Standard'
bpy.context.view_layer.update()

# ---- added for rendering (the .blend has no active camera and no usable light): camera, sun
cam_auto = bpy.data.cameras.new('AutoCamera')
cam_auto.lens = 50.0
cam_auto.sensor_width = 36.0
cam_auto.clip_end = 1000.0
ob_auto_camera = bpy.data.objects.new('AutoCamera', cam_auto)
scene.collection.objects.link(ob_auto_camera)
ob_auto_camera.location = (11.9459, -14.335, 9.9203)
ob_auto_camera.rotation_euler = (1.09748, -7.21219e-08, 0.694738)
scene.camera = ob_auto_camera
light_auto_sun = bpy.data.lights.new('AutoSun', 'SUN')
light_auto_sun.energy = 3.0
light_auto_sun.angle = 0.0523599
ob_auto_sun = bpy.data.objects.new('AutoSun', light_auto_sun)
scene.collection.objects.link(ob_auto_sun)
ob_auto_sun.rotation_euler = (0.872665, 0.174533, 0.523599)
bpy.context.view_layer.update()
